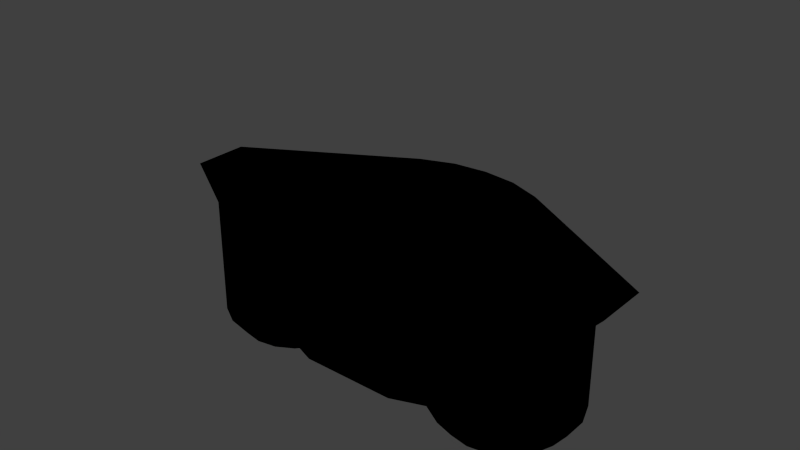# Source: AwingEnginemount.blend  (saved by Blender 2.73.0; exported with 4.5.12 LTS)
import bpy
from mathutils import Matrix  # noqa: F401  (used for matrix-valued properties, if any)

bpy.ops.wm.read_factory_settings(use_empty=True)
scene = bpy.context.scene
scene.name = 'Scene'

# ---- collections
col_collection_1 = bpy.data.collections.new('Collection 1'); scene.collection.children.link(col_collection_1)
col_collection_2 = bpy.data.collections.new('Collection 2'); scene.collection.children.link(col_collection_2)
col_collection_2.hide_render = True
col_collection_2.hide_viewport = True

# ---- materials (node trees are filled in below, after node groups)
mat_mk2fuselageshort = bpy.data.materials.new('MK2FuselageShort')
mat_mk2fuselageshort.alpha_threshold = 0.0
mat_mk2fuselageshort.use_transparent_shadow = False
mat_mk2fuselageshort.roughness = 0.5

# ---- material node trees
mat_mk2fuselageshort.use_nodes = True; mat_mk2fuselageshort.node_tree.nodes.clear()
_N = mat_mk2fuselageshort.node_tree.nodes; _L = mat_mk2fuselageshort.node_tree.links
n0 = _N.new('NodeUndefined'); n0.name = 'MK2FuselageShort.Output'; n0.location = (630, 730)
n0.label = 'Output'
n0.inputs[1].default_value = 1.0
n1 = _N.new('NodeUndefined'); n1.name = 'MK2FuselageShort.mainMaterial'; n1.location = (70, 680)
n1.label = 'mainMaterial'
n1.inputs[2].default_value = 0.0
n1.inputs[3].default_value = (0.0, 0.0, 0.0)
n2 = _N.new('NodeUndefined'); n2.name = 'MK2FuselageShort.geometry'; n2.location = (-590, 260)
n2.label = 'geometry'
n3 = _N.new('NodeUndefined'); n3.name = 'MK2FuselageShort.mainTex'; n3.location = (-380, 480)
n3.label = 'mainTex'
n4 = _N.new('ShaderNodeValToRGB'); n4.name = 'MK2FuselageShort.specColor'; n4.location = (-210, 410)
n4.label = 'specColor'
while len(n4.color_ramp.elements) > 1: n4.color_ramp.elements.remove(n4.color_ramp.elements[-1])
n4.color_ramp.elements[0].position = 0.0; n4.color_ramp.elements[0].color = (0.0, 0.0, 0.0, 1.0)
_e = n4.color_ramp.elements.new(1.0); _e.color = (0.7686, 0.7686, 0.7686, 1.0)
_L.new(n2.outputs[4], n3.inputs[0])
_L.new(n3.outputs[1], n1.inputs[0])
_L.new(n1.outputs[0], n0.inputs[0])
_L.new(n3.outputs[0], n4.inputs[0])
_L.new(n4.outputs[0], n1.inputs[1])

# ---- world
world_world = bpy.data.worlds.new('World'); scene.world = world_world
world_world.color = (0.05088, 0.05088, 0.05088)
world_world.use_sun_shadow = False
world_world.sun_shadow_jitter_overblur = 0.0
world_world.cycles.sampling_method = 'MANUAL'
world_world.cycles.sample_map_resolution = 256

# ---- meshes
me_fuselageshortmono_000 = bpy.data.meshes.new('FuselageShortMono.000')
me_fuselageshortmono_000.from_pydata([(-0.6948, 0.7258, -0.3906), (-0.5612, 0.7258, -0.3671), (-0.4437, 0.7258, -0.2992), (-0.3565, 0.7258, -0.1953), (-0.3277, 0.7257, -0.06281), (-0.3277, 0.7257, 0.06281), (-0.3565, 0.7258, 0.1953), (-0.4437, 0.7258, 0.2992), (-0.5612, 0.7258, 0.3671), (-0.6948, 0.7258, 0.3906), (-0.8284, 0.7258, 0.3671), (-0.9459, 0.7258, 0.2992), (-1.033, 0.7258, 0.1953), (-1.08, 0.7258, 0.06783), (-1.08, 0.7258, -0.06783), (-1.033, 0.7258, -0.1953), (-0.9459, 0.7258, -0.2992), (-0.8284, 0.7258, -0.3671), (0.6949, 0.7258, -0.3906), (0.8285, 0.7258, -0.3671), (0.946, 0.7258, -0.2992), (1.033, 0.7258, -0.1953), (1.08, 0.7258, -0.06783), (1.08, 0.7258, 0.06783), (1.033, 0.7258, 0.1953), (0.946, 0.7258, 0.2992), (0.8285, 0.7258, 0.3671), (0.6949, 0.7258, 0.3906), (0.5613, 0.7258, 0.3671), (0.4438, 0.7258, 0.2992), (0.3566, 0.7258, 0.1953), (0.3277, 0.7257, 0.06281), (0.3277, 0.7257, -0.06281), (0.3566, 0.7258, -0.1953), (0.4438, 0.7258, -0.2992), (0.5613, 0.7258, -0.3671), (-0.5811, 0.2416, -0.3706), (-0.8957, 0.8273, -0.2394), (-0.7586, 0.1177, -0.3794), (-0.9655, 0.8273, -0.1562), (-0.8284, 0.08348, -0.3671), (-0.8284, 0.08348, 0.3671), (-0.9459, 0.0827, 0.2992), (-1.061, 0.2068, -0.1189), (-1.003, 0.8273, -0.05426), (-0.5811, 0.2419, 0.3706), (-1.08, 0.2033, 0.06783), (-1.003, 0.8273, 0.05427), (-0.7586, 0.1176, 0.3794), (6.556e-08, 0.7499, -0.3125), (-0.9655, 0.8273, 0.1563), (-0.6948, 0.1489, 0.3906), (-0.8957, 0.8273, 0.2394), (-0.9459, 0.0827, -0.2992), (-0.6948, 0.1489, -0.3906), (-0.8017, 0.8273, 0.2937), (0.5812, 0.2416, 0.3706), (-0.6948, 0.8273, 0.3125), (-0.588, 0.8273, 0.2937), (-1.061, 0.2068, 0.1189), (-0.494, 0.8273, 0.2394), (0.6949, 0.1489, 0.3906), (-1.033, 0.1466, 0.1953), (0.8285, 0.08348, 0.3671), (0.6949, 0.1489, -0.3906), (-0.4242, 0.8273, 0.1563), (-0.8017, 0.8273, -0.2937), (1.08, 0.2033, 0.06783), (0.8285, 0.08348, -0.3671), (-1.08, 0.2033, -0.06783), (-1.033, 0.1466, -0.1953), (-0.3871, 0.8273, 0.05427), (0.5812, 0.2419, -0.3706), (0.7587, 0.1176, 0.3794), (0.946, 0.0827, 0.2992), (-0.3871, 0.8273, -0.05426), (-0.4242, 0.8273, -0.1562), (0.7586, 0.1177, -0.3794), (1.08, 0.2033, -0.06783), (-0.494, 0.8273, -0.2394), (-0.588, 0.8273, -0.2937), (1.061, 0.2068, 0.1189), (1.033, 0.1466, 0.1953), (1.061, 0.2068, -0.1189), (1.033, 0.1466, -0.1953), (-0.6948, 0.8273, -0.3125), (0.946, 0.0827, -0.2992), (0.494, 0.8273, -0.2394), (0.4243, 0.8273, -0.1562), (0.3871, 0.8273, -0.05426), (0.3871, 0.8273, 0.05427), (0.4243, 0.8273, 0.1563), (0.494, 0.8273, 0.2394), (0.588, 0.8273, 0.2937), (0.6949, 0.8273, 0.3125), (0.8018, 0.8273, 0.2937), (0.8958, 0.8273, 0.2394), (0.9655, 0.8273, 0.1563), (0.588, 0.8273, -0.2937), (1.003, 0.8273, 0.05427), (1.003, 0.8273, -0.05426), (0.9655, 0.8273, -0.1562), (0.8958, 0.8273, -0.2394), (0.8018, 0.8273, -0.2937), (0.6949, 0.8273, -0.3125), (6.42e-08, 0.7256, -0.3328), (0.1069, 0.7499, -0.2937), (0.1138, 0.7256, -0.3127), (0.2009, 0.7499, -0.2394), (0.2139, 0.7256, -0.2549), (0.2706, 0.7499, -0.1562), (0.2882, 0.7256, -0.1664), (0.3078, 0.7499, -0.05426), (0.3078, 0.7499, 0.05427), (0.2706, 0.7499, 0.1563), (0.2882, 0.7256, 0.1664), (0.2009, 0.7499, 0.2394), (0.2139, 0.7256, 0.2549), (0.1069, 0.7499, 0.2937), (0.1138, 0.7256, 0.3127), (1.127e-07, 0.7499, 0.3125), (1.144e-07, 0.7256, 0.3328), (-0.1069, 0.7499, 0.2937), (-0.1138, 0.7256, 0.3127), (-0.2009, 0.7499, 0.2394), (-0.2139, 0.7256, 0.2549), (-0.2706, 0.7499, 0.1563), (-0.2882, 0.7256, 0.1664), (-0.3078, 0.7499, 0.05427), (3.108e-05, 0.7258, -0.3671), (-0.3078, 0.7499, -0.05426), (3.125e-05, 0.7258, 0.3671), (-0.2706, 0.7499, -0.1562), (-0.2882, 0.7256, -0.1664), (-0.2009, 0.7499, -0.2394), (-0.2139, 0.7256, -0.2549), (-0.1069, 0.7499, -0.2937), (-0.1138, 0.7256, -0.3127), (-0.2624, 0.7258, -0.3671), (-0.2624, 0.7258, 0.3671), (0.2625, 0.7258, 0.3671), (0.2625, 0.7258, -0.3671)], [], [(37, 16, 15, 39), (17, 16, 37, 66), (4, 3, 76, 75), (55, 57, 58, 60, 65, 71, 75, 76, 79, 80, 85, 66, 37, 39, 44, 47, 50, 52), (9, 8, 58, 57), (15, 14, 44, 39), (5, 4, 75, 71), (20, 21, 84, 86), (24, 25, 74, 82), (49, 106, 107, 105), (8, 9, 51, 45), (26, 27, 61, 73, 63), (25, 26, 63, 74), (23, 24, 82, 81, 67), (22, 23, 67, 78), (21, 22, 78, 83, 84), (19, 20, 86, 68), (18, 19, 68, 77, 64), (16, 17, 40, 53), (17, 0, 54, 38, 40), (15, 16, 53, 70), (14, 15, 70, 43, 69), (2, 1, 80, 79), (14, 13, 47, 44), (3, 2, 79, 76), (8, 7, 60, 58), (13, 14, 69, 46), (12, 13, 46, 59, 62), (11, 12, 62, 42), (10, 11, 42, 41), (9, 10, 41, 48, 51), (35, 18, 64, 72), (7, 6, 65, 60), (13, 12, 50, 47), (1, 0, 85, 80), (6, 5, 71, 65), (12, 11, 52, 50), (0, 17, 66, 85), (11, 10, 55, 52), (28, 27, 94, 93), (22, 21, 101, 100), (21, 20, 102, 101), (34, 33, 88, 87), (93, 94, 95, 96, 97, 99, 100, 101, 102, 103, 104, 98, 87, 88, 89, 90, 91, 92), (29, 28, 93, 92), (10, 9, 57, 55), (23, 22, 100, 99), (33, 32, 89, 88), (18, 35, 98, 104), (24, 23, 99, 97), (35, 34, 87, 98), (30, 29, 92, 91), (31, 30, 91, 90), (25, 24, 97, 96), (19, 18, 104, 103), (32, 31, 90, 89), (26, 25, 96, 95), (20, 19, 103, 102), (27, 26, 95, 94), (0, 1, 36, 54), (27, 28, 56, 61), (106, 108, 109, 107), (108, 110, 111, 109), (112, 113, 31, 32), (113, 114, 115, 31), (130, 132, 133, 4), (114, 116, 117, 115), (116, 118, 119, 117), (118, 120, 121, 119), (120, 122, 123, 121), (122, 124, 125, 123), (124, 126, 127, 125), (128, 130, 4, 5), (126, 128, 5, 127), (132, 134, 135, 133), (136, 49, 105, 137), (49, 136, 134, 132, 130, 128, 126, 124, 122, 120, 118, 116, 114, 113, 112, 110, 108, 106), (134, 136, 137, 135), (110, 112, 32, 111), (8, 45, 7), (2, 36, 1), (35, 72, 34), (28, 29, 56), (33, 34, 141, 129, 105, 107, 109, 111, 32), (30, 31, 115, 117, 119, 121, 131, 140, 29), (6, 7, 139, 131, 121, 123, 125, 127, 5), (3, 4, 133, 135, 137, 105, 129, 138, 2)])
me_fuselageshortmono_000.polygons.foreach_set('use_smooth', [1, 1, 1, 0, 1, 1, 1, 1, 1, 1, 1, 1, 1, 1, 1, 1, 1, 1, 1, 1, 1, 1, 1, 1, 1, 1, 1, 1, 1, 1, 1, 1, 1, 1, 1, 1, 1, 1, 1, 1, 1, 1, 1, 0, 1, 1, 1, 1, 1, 1, 1, 1, 1, 1, 1, 1, 1, 1, 1, 1, 1, 1, 1, 1, 1, 1, 1, 1, 1, 1, 1, 1, 1, 1, 1, 1, 0, 1, 1, 1, 1, 1, 1, 1, 1, 1, 1])
_uv = me_fuselageshortmono_000.uv_layers.new(name='FuselageShortMono.UV')
_uv.uv.foreach_set('vector', [0.4248, 0.5506, 0.4222, 0.6414, 0.4525, 0.6414, 0.4503, 0.5506, 0.3942, 0.6415, 0.4222, 0.6414, 0.4248, 0.5506, 0.402, 0.5507, 0.4518, 0.6415, 0.3729, 0.6415, 0.4016, 0.5507, 0.4556, 0.5506, 0.4502, 0.2578, 0.4757, 0.2533, 0.5012, 0.2578, 0.5236, 0.2708, 0.5402, 0.2906, 0.5491, 0.3149, 0.5491, 0.3407, 0.5402, 0.3651, 0.5236, 0.3849, 0.5012, 0.3978, 0.4757, 0.4023, 0.4502, 0.3978, 0.4278, 0.3849, 0.4112, 0.3651, 0.4023, 0.3407, 0.4023, 0.3149, 0.4112, 0.2906, 0.4278, 0.2708, 0.6294, 0.641, 0.6464, 0.6409, 0.6081, 0.5503, 0.5979, 0.5503, 0.4525, 0.6414, 0.4839, 0.6413, 0.4772, 0.5505, 0.4503, 0.5506, 0.5477, 0.6413, 0.4518, 0.6415, 0.4556, 0.5506, 0.5261, 0.5504, 0.5773, 0.6411, 0.5471, 0.6412, 0.5474, 0.8743, 0.5778, 0.9191, 0.4525, 0.6414, 0.4222, 0.6414, 0.4227, 0.9193, 0.4529, 0.8745, 0.03789, 0.4551, 0.03796, 0.4047, 0.0954, 0.4047, 0.09533, 0.4551, 0.6464, 0.6409, 0.6294, 0.641, 0.6298, 0.8726, 0.6506, 0.8189, 0.3942, 0.6415, 0.3702, 0.6415, 0.3705, 0.873, 0.3828, 0.8949, 0.3947, 0.9188, 0.4222, 0.6414, 0.3942, 0.6415, 0.3947, 0.9188, 0.4227, 0.9193, 0.4839, 0.6413, 0.4525, 0.6414, 0.4529, 0.8745, 0.4718, 0.8323, 0.4842, 0.8347, 0.5156, 0.6412, 0.4839, 0.6413, 0.4842, 0.8347, 0.516, 0.8347, 0.5471, 0.6412, 0.5156, 0.6412, 0.516, 0.8347, 0.5283, 0.8322, 0.5474, 0.8743, 0.6053, 0.641, 0.5773, 0.6411, 0.5778, 0.9191, 0.6058, 0.9185, 0.6294, 0.641, 0.6053, 0.641, 0.6058, 0.9185, 0.6175, 0.8945, 0.6297, 0.8726, 0.4222, 0.6414, 0.3942, 0.6415, 0.3947, 0.9188, 0.4227, 0.9193, 0.3942, 0.6415, 0.3702, 0.6415, 0.3705, 0.873, 0.3828, 0.8949, 0.3947, 0.9188, 0.4525, 0.6414, 0.4222, 0.6414, 0.4227, 0.9193, 0.4529, 0.8745, 0.4839, 0.6413, 0.4525, 0.6414, 0.4529, 0.8745, 0.4718, 0.8323, 0.4842, 0.8347, 0.3496, 0.6416, 0.3532, 0.6416, 0.3737, 0.5507, 0.3767, 0.5507, 0.4839, 0.6413, 0.5156, 0.6412, 0.5046, 0.5505, 0.4772, 0.5505, 0.3729, 0.6415, 0.3496, 0.6416, 0.3767, 0.5507, 0.4016, 0.5507, 0.6464, 0.6409, 0.6499, 0.6409, 0.6051, 0.5503, 0.6081, 0.5503, 0.5156, 0.6412, 0.4839, 0.6413, 0.4842, 0.8347, 0.516, 0.8347, 0.5471, 0.6412, 0.5156, 0.6412, 0.516, 0.8347, 0.5283, 0.8322, 0.5474, 0.8743, 0.5773, 0.6411, 0.5471, 0.6412, 0.5474, 0.8743, 0.5778, 0.9191, 0.6053, 0.641, 0.5773, 0.6411, 0.5778, 0.9191, 0.6058, 0.9185, 0.6294, 0.641, 0.6053, 0.641, 0.6058, 0.9185, 0.6175, 0.8945, 0.6298, 0.8726, 0.6463, 0.6409, 0.6294, 0.641, 0.6297, 0.8726, 0.6506, 0.8189, 0.6499, 0.6409, 0.6266, 0.641, 0.5802, 0.5503, 0.6051, 0.5503, 0.5156, 0.6412, 0.5471, 0.6412, 0.5315, 0.5504, 0.5046, 0.5505, 0.3532, 0.6416, 0.3702, 0.6415, 0.3839, 0.5507, 0.3737, 0.5507, 0.6266, 0.641, 0.5477, 0.6413, 0.5261, 0.5504, 0.5802, 0.5503, 0.5471, 0.6412, 0.5773, 0.6411, 0.557, 0.5504, 0.5315, 0.5504, 0.3702, 0.6415, 0.3942, 0.6415, 0.402, 0.5507, 0.3839, 0.5507, 0.5773, 0.6411, 0.6053, 0.641, 0.5797, 0.5503, 0.557, 0.5504, 0.3532, 0.6416, 0.3702, 0.6415, 0.3839, 0.5507, 0.3737, 0.5507, 0.5156, 0.6412, 0.5471, 0.6412, 0.5315, 0.5504, 0.5046, 0.5505, 0.5471, 0.6412, 0.5773, 0.6411, 0.557, 0.5504, 0.5315, 0.5504, 0.6499, 0.6409, 0.6266, 0.641, 0.5802, 0.5503, 0.6051, 0.5503, 0.4503, 0.2578, 0.4758, 0.2533, 0.5013, 0.2578, 0.5237, 0.2707, 0.5403, 0.2906, 0.5491, 0.3149, 0.5491, 0.3407, 0.5403, 0.365, 0.5237, 0.3849, 0.5013, 0.3978, 0.4758, 0.4023, 0.4503, 0.3978, 0.4279, 0.3849, 0.4113, 0.365, 0.4024, 0.3407, 0.4024, 0.3149, 0.4113, 0.2906, 0.4279, 0.2707, 0.3496, 0.6416, 0.3532, 0.6416, 0.3737, 0.5507, 0.3767, 0.5507, 0.6053, 0.641, 0.6294, 0.641, 0.5979, 0.5503, 0.5797, 0.5503, 0.4839, 0.6413, 0.5156, 0.6412, 0.5046, 0.5505, 0.4772, 0.5505, 0.6266, 0.641, 0.5477, 0.6413, 0.5261, 0.5504, 0.5802, 0.5503, 0.6294, 0.641, 0.6463, 0.6409, 0.6081, 0.5503, 0.5978, 0.5503, 0.4525, 0.6414, 0.4839, 0.6413, 0.4772, 0.5505, 0.4503, 0.5506, 0.6463, 0.6409, 0.6499, 0.6409, 0.6051, 0.5503, 0.6081, 0.5503, 0.373, 0.6415, 0.3496, 0.6416, 0.3767, 0.5507, 0.4016, 0.5507, 0.4518, 0.6415, 0.373, 0.6415, 0.4016, 0.5507, 0.4556, 0.5506, 0.4222, 0.6414, 0.4525, 0.6414, 0.4503, 0.5506, 0.4248, 0.5506, 0.6053, 0.641, 0.6294, 0.641, 0.5978, 0.5503, 0.5797, 0.5503, 0.5477, 0.6413, 0.4518, 0.6415, 0.4556, 0.5506, 0.5261, 0.5504, 0.3942, 0.6415, 0.4222, 0.6414, 0.4248, 0.5506, 0.402, 0.5507, 0.5773, 0.6411, 0.6053, 0.641, 0.5797, 0.5503, 0.557, 0.5504, 0.3702, 0.6415, 0.3942, 0.6415, 0.402, 0.5507, 0.3839, 0.5507, 0.3702, 0.6415, 0.3532, 0.6416, 0.3564, 0.7848, 0.3705, 0.873, 0.3702, 0.6415, 0.3532, 0.6416, 0.3564, 0.7848, 0.3705, 0.873, 0.03796, 0.4047, 0.03803, 0.3543, 0.09547, 0.3543, 0.0954, 0.4047, 0.03803, 0.3543, 0.0381, 0.3039, 0.09554, 0.3039, 0.09547, 0.3543, 0.03817, 0.2534, 0.03824, 0.203, 0.09546, 0.2009, 0.09538, 0.2556, 0.03824, 0.203, 0.03831, 0.1526, 0.09575, 0.1526, 0.09546, 0.2009, 0.03817, 0.2535, 0.0381, 0.3039, 0.09554, 0.3039, 0.09538, 0.2557, 0.03831, 0.1526, 0.03838, 0.1022, 0.09582, 0.1022, 0.09575, 0.1526, 0.03838, 0.1022, 0.03845, 0.05177, 0.0959, 0.05177, 0.09582, 0.1022, 0.03845, 0.05177, 0.03852, 0.001442, 0.09597, 0.001445, 0.0959, 0.05177, 0.03852, 0.001442, 0.03845, 0.05186, 0.0959, 0.05186, 0.09597, 0.001445, 0.03845, 0.05186, 0.03838, 0.1023, 0.09582, 0.1023, 0.0959, 0.05186, 0.03838, 0.1023, 0.03831, 0.1527, 0.09575, 0.1527, 0.09582, 0.1023, 0.03824, 0.2031, 0.03817, 0.2535, 0.09538, 0.2557, 0.09546, 0.201, 0.03831, 0.1527, 0.03824, 0.2031, 0.09546, 0.201, 0.09575, 0.1527, 0.0381, 0.3039, 0.03803, 0.3544, 0.09547, 0.3544, 0.09554, 0.3039, 0.03796, 0.4048, 0.03789, 0.4552, 0.09533, 0.4552, 0.0954, 0.4048, 0.4756, 0.2537, 0.501, 0.2582, 0.5233, 0.2711, 0.5399, 0.2908, 0.5487, 0.3151, 0.5487, 0.3409, 0.5399, 0.3651, 0.5233, 0.3849, 0.501, 0.3978, 0.4756, 0.4022, 0.4502, 0.3978, 0.4278, 0.3849, 0.4113, 0.3651, 0.4024, 0.3409, 0.4024, 0.3151, 0.4113, 0.2908, 0.4278, 0.2711, 0.4502, 0.2582, 0.03803, 0.3544, 0.03796, 0.4048, 0.0954, 0.4048, 0.09547, 0.3544, 0.0381, 0.3039, 0.03817, 0.2534, 0.09538, 0.2556, 0.09554, 0.3039, 0.6464, 0.6409, 0.6506, 0.8189, 0.6819, 0.6424, 0.3496, 0.6416, 0.3564, 0.7848, 0.3532, 0.6416, 0.6463, 0.6409, 0.6506, 0.8189, 0.6819, 0.6424, 0.3532, 0.6416, 0.3496, 0.6416, 0.3564, 0.7848, 0.1726, 0.7158, 0.1645, 0.6637, 0.07088, 0.7003, 0.006866, 0.8093, 0.02504, 0.8163, 0.05534, 0.7741, 0.1018, 0.7565, 0.1625, 0.7537, 0.2182, 0.7703, 0.1726, 0.7159, 0.218, 0.7697, 0.1625, 0.754, 0.1018, 0.7571, 0.05523, 0.7748, 0.02509, 0.8167, 0.006913, 0.8096, 0.07146, 0.701, 0.1646, 0.6635, 0.1726, 0.7161, 0.1645, 0.664, 0.07093, 0.7006, 0.006913, 0.8096, 0.02509, 0.8167, 0.05538, 0.7744, 0.1018, 0.7568, 0.1626, 0.754, 0.2183, 0.7706, 0.1722, 0.716, 0.2177, 0.7698, 0.1621, 0.754, 0.1015, 0.7571, 0.05491, 0.7748, 0.02504, 0.8163, 0.006866, 0.8093, 0.07109, 0.7011, 0.1643, 0.6636])
me_fuselageshortmono_000.materials.append(mat_mk2fuselageshort)
me_fuselageshortmono_000.use_remesh_preserve_volume = False
me_fuselageshortmono_000.use_remesh_preserve_attributes = False
me_fuselageshortmono_000.use_mirror_vertex_groups = False
me_fuselageshortmono_000.update()
me_fuselageshortmono_004 = bpy.data.meshes.new('FuselageShortMono.004')
me_fuselageshortmono_004.from_pydata([(-0.4437, 0.7258, -0.2992), (-0.4437, 0.7258, 0.2992), (0.4438, 0.7258, 0.2992), (0.4438, 0.7258, -0.2992), (0.5916, 0.0, 0.1585), (0.545, 0.0, 0.271), (0.5916, 0.0, -0.1585), (0.375, -1.192e-07, 0.66), (-5.212e-07, 0.0, 0.0), (0.6125, 0.0, 0.0), (0.19, -1.192e-07, 0.73), (0.775, 0.0, 0.4269), (0.0, -1.192e-07, 0.75), (0.375, 1.192e-07, -0.66), (0.19, 1.192e-07, -0.73), (0.0, 1.192e-07, -0.75), (0.6297, 0.0, -0.3669), (0.775, 0.0, -0.4269), (1.125, 2.503e-06, 0.07817), (1.25, 2.503e-06, 0.15), (1.25, 2.503e-06, -0.15), (0.6297, 0.0, 0.3669), (0.6269, 0.05955, 0.2962), (0.652, 0.05955, 0.1747), (0.6097, 0.05955, 0.2769), (0.675, 0.05955, -2.812e-08), (1.063, 0.05955, -0.04227), (0.652, 0.05955, -0.1747), (0.6097, 0.05955, -0.2769), (1.125, 2.503e-06, -0.07817), (0.6269, 0.05955, -0.2962), (0.545, 0.0, -0.271), (1.063, 0.05955, 0.04227), (-0.5916, 0.0, 0.1585), (-0.652, 0.05955, 0.1747), (-0.6125, 0.0, 0.0), (-0.6097, 0.05955, 0.2769), (-0.5916, 0.0, -0.1585), (-0.652, 0.05955, -0.1747), (-0.545, 0.0, -0.271), (-0.6097, 0.05955, -0.2769), (-0.6297, 0.0, 0.3669), (-0.6269, 0.05955, 0.2962), (-0.375, -1.192e-07, 0.66), (-0.545, 0.0, 0.271), (-0.19, -1.192e-07, 0.73), (-0.775, 0.0, 0.4269), (-0.375, 1.192e-07, -0.66), (-0.19, 1.192e-07, -0.73), (-0.775, 0.0, -0.4269), (-1.25, 2.503e-06, 0.15), (-1.25, 2.503e-06, -0.15), (-1.063, 0.05955, 0.04227), (-0.675, 0.05955, -2.812e-08), (-0.6297, 0.0, -0.3669), (-1.063, 0.05955, -0.04227), (-1.125, 2.503e-06, -0.07817), (-0.6269, 0.05955, -0.2962), (-1.125, 2.503e-06, 0.07817), (0.2918, 0.2346, 0.5136), (0.1478, 0.2346, 0.5681), (-3.846e-07, 0.2346, 0.5836), (0.2918, 0.2346, -0.5136), (0.1478, 0.2346, -0.5681), (-3.846e-07, 0.2346, -0.5836), (-0.2918, 0.2346, 0.5136), (-0.1478, 0.2346, 0.5681), (-0.2918, 0.2346, -0.5136), (-0.1478, 0.2346, -0.5681), (-0.5811, 0.2416, -0.3706), (-0.7586, 0.1177, -0.3794), (-0.8284, 0.08348, -0.3671), (-0.8284, 0.08348, 0.3671), (-0.9459, 0.0827, 0.2992), (-1.061, 0.2068, -0.1189), (-0.5811, 0.2419, 0.3706), (-1.08, 0.2033, 0.06783), (-0.7586, 0.1176, 0.3794), (-0.6948, 0.1489, 0.3906), (-0.9459, 0.0827, -0.2992), (-0.6948, 0.1489, -0.3906), (0.5812, 0.2416, 0.3706), (-1.061, 0.2068, 0.1189), (0.6949, 0.1489, 0.3906), (-1.033, 0.1466, 0.1953), (0.8285, 0.08348, 0.3671), (0.6949, 0.1489, -0.3906), (1.08, 0.2033, 0.06783), (0.8285, 0.08348, -0.3671), (-1.08, 0.2033, -0.06783), (-1.033, 0.1466, -0.1953), (0.5812, 0.2419, -0.3706), (0.7587, 0.1176, 0.3794), (0.946, 0.0827, 0.2992), (0.7586, 0.1177, -0.3794), (1.08, 0.2033, -0.06783), (1.061, 0.2068, 0.1189), (1.033, 0.1466, 0.1953), (1.061, 0.2068, -0.1189), (1.033, 0.1466, -0.1953), (0.946, 0.0827, -0.2992), (3.108e-05, 0.7258, -0.3671), (3.125e-05, 0.7258, 0.3671), (-0.2624, 0.7258, -0.3671), (-0.2624, 0.7258, 0.3671), (0.2625, 0.7258, 0.3671), (0.2625, 0.7258, -0.3671)], [], [(8, 7, 10), (8, 10, 12), (13, 8, 14), (14, 8, 15), (17, 16, 13), (19, 11, 18), (19, 18, 20), (20, 16, 17), (23, 22, 24), (27, 26, 25), (38, 39, 37), (40, 39, 38), (56, 54, 55), (6, 25, 9), (24, 5, 23), (23, 5, 4), (4, 9, 25), (4, 25, 23), (27, 25, 6), (31, 27, 6), (28, 27, 31), (18, 21, 32), (32, 21, 22), (8, 5, 7), (4, 5, 8), (8, 9, 4), (21, 7, 5), (21, 11, 7), (9, 8, 6), (31, 6, 8), (31, 8, 13), (13, 16, 31), (18, 11, 21), (20, 18, 29), (29, 16, 20), (32, 22, 23), (23, 25, 32), (25, 26, 32), (26, 27, 30), (30, 27, 28), (29, 26, 16), (16, 26, 30), (24, 22, 21, 5), (18, 32, 29), (29, 32, 26), (34, 53, 33), (33, 53, 35), (44, 34, 33), (36, 34, 44), (53, 37, 35), (38, 37, 53), (58, 52, 41), (41, 52, 42), (44, 8, 43), (44, 33, 8), (35, 8, 33), (43, 8, 45), (43, 41, 44), (46, 41, 43), (45, 8, 12), (8, 35, 37), (37, 39, 8), (8, 39, 47), (8, 47, 48), (8, 48, 15), (54, 47, 39), (54, 49, 47), (50, 41, 46), (58, 41, 50), (50, 51, 58), (58, 51, 56), (51, 49, 56), (56, 49, 54), (52, 34, 42), (42, 34, 36), (53, 34, 52), (55, 53, 52), (55, 38, 53), (55, 57, 38), (38, 57, 40), (55, 54, 57), (30, 28, 31, 16), (58, 56, 52), (52, 56, 55), (44, 41, 42, 36), (57, 54, 39, 40), (10, 7, 59, 60), (45, 12, 61, 66), (12, 10, 60, 61), (43, 45, 66, 65), (14, 15, 64, 63), (48, 47, 67, 68), (15, 48, 68, 64), (13, 14, 63, 62), (50, 46, 77, 72, 73, 84, 82), (47, 49, 70, 80, 69, 67), (17, 13, 62, 91, 86, 94), (19, 20, 98, 95, 87, 96), (20, 17, 94, 88, 100, 99, 98), (49, 51, 74, 90, 79, 71, 70), (51, 50, 82, 76, 89, 74), (11, 19, 96, 97, 93, 85, 92), (46, 43, 65, 75, 78, 77), (75, 65, 104), (91, 106, 3), (7, 11, 92, 83, 81, 59), (104, 1, 75), (69, 0, 103), (66, 104, 65), (104, 66, 102), (66, 61, 102), (61, 60, 102), (102, 60, 105), (60, 59, 105), (81, 105, 59), (105, 81, 2), (91, 62, 106), (63, 106, 62), (106, 63, 101), (63, 64, 101), (64, 68, 101), (101, 68, 103), (68, 67, 103), (69, 103, 67)])
me_fuselageshortmono_004.polygons.foreach_set('use_smooth', [0, 0, 0, 0, 0, 0, 0, 0, 0, 0, 1, 1, 1, 1, 1, 1, 1, 1, 1, 1, 1, 1, 1, 0, 0, 0, 0, 0, 0, 0, 0, 0, 0, 0, 0, 0, 0, 0, 0, 0, 1, 1, 1, 1, 1, 1, 1, 1, 1, 1, 1, 1, 1, 0, 0, 0, 0, 0, 0, 0, 0, 0, 0, 0, 0, 0, 0, 0, 0, 0, 0, 0, 0, 0, 0, 0, 0, 0, 0, 0, 1, 1, 1, 1, 1, 1, 1, 1, 1, 1, 1, 1, 1, 1, 1, 1, 1, 1, 1, 1, 1, 1, 1, 1, 1, 1, 1, 1, 1, 1, 1, 1, 1, 1, 1, 1, 1, 1, 1, 1, 1, 1, 1, 1])
_k = set([(7, 10), (7, 11), (10, 12), (11, 19), (12, 45), (13, 14), (13, 17), (14, 15), (15, 48), (17, 20), (19, 20), (43, 45), (43, 46), (46, 50), (47, 48), (47, 49), (49, 51), (50, 51), (59, 60), (59, 81), (60, 61), (61, 66), (62, 63), (62, 91), (63, 64), (64, 68), (65, 66), (65, 75), (67, 68), (67, 69)])
me_fuselageshortmono_004.attributes.new('sharp_edge', 'BOOLEAN', 'EDGE').data.foreach_set('value', [ (min(e.vertices), max(e.vertices)) in _k for e in me_fuselageshortmono_004.edges])
_uv = me_fuselageshortmono_004.uv_layers.new(name='FuselageShortMono.UV')
_uv.uv.foreach_set('vector', [0.1306, 0.2147, 0.01885, 0.1508, 0.006997, 0.1821, 0.1306, 0.2147, 0.006997, 0.1821, 0.00361, 0.2147, 0.2424, 0.1508, 0.1306, 0.2147, 0.2543, 0.1821, 0.2543, 0.1821, 0.1306, 0.2147, 0.2577, 0.2147, 0.2029, 0.08307, 0.1928, 0.1077, 0.2424, 0.1508, 0.1052, 0.002605, 0.05834, 0.08306, 0.1174, 0.02378, 0.1052, 0.002605, 0.1174, 0.02378, 0.1561, 0.002605, 0.1561, 0.002605, 0.1928, 0.1077, 0.2029, 0.08307, 0.4222, 0.901, 0.4265, 0.901, 0.4295, 0.901, 0.1602, 0.1039, 0.1378, 0.03436, 0.1306, 0.1, 0.1602, 0.1043, 0.1766, 0.1224, 0.1575, 0.1145, 0.1775, 0.1115, 0.1766, 0.1224, 0.1602, 0.1043, 0.1439, 0.02418, 0.1928, 0.1081, 0.1378, 0.03477, 0.1575, 0.1141, 0.1306, 0.1, 0.1306, 0.1106, 0.08374, 0.1111, 0.08473, 0.122, 0.1011, 0.1039, 0.1011, 0.1039, 0.08473, 0.122, 0.1038, 0.1141, 0.1038, 0.1141, 0.1306, 0.1106, 0.1306, 0.1, 0.1038, 0.1141, 0.1306, 0.1, 0.1011, 0.1039, 0.1602, 0.1039, 0.1306, 0.1, 0.1575, 0.1141, 0.1766, 0.122, 0.1602, 0.1039, 0.1575, 0.1141, 0.1775, 0.1111, 0.1602, 0.1039, 0.1766, 0.122, 0.1174, 0.02378, 0.0685, 0.1077, 0.1235, 0.03436, 0.1235, 0.03436, 0.0685, 0.1077, 0.08047, 0.1082, 0.1306, 0.2147, 0.08473, 0.122, 0.01885, 0.1508, 0.1038, 0.1141, 0.08473, 0.122, 0.1306, 0.2147, 0.1306, 0.2147, 0.1306, 0.1106, 0.1038, 0.1141, 0.0685, 0.1077, 0.01885, 0.1508, 0.08473, 0.122, 0.0685, 0.1077, 0.05834, 0.08306, 0.01885, 0.1508, 0.1306, 0.1106, 0.1306, 0.2147, 0.1575, 0.1141, 0.1766, 0.122, 0.1575, 0.1141, 0.1306, 0.2147, 0.1766, 0.122, 0.1306, 0.2147, 0.2424, 0.1508, 0.2424, 0.1508, 0.1928, 0.1077, 0.1766, 0.122, 0.1174, 0.02378, 0.05834, 0.08306, 0.0685, 0.1077, 0.1561, 0.002605, 0.1174, 0.02378, 0.1439, 0.02378, 0.1439, 0.02378, 0.1928, 0.1077, 0.1561, 0.002605, 0.1235, 0.03436, 0.08047, 0.1082, 0.1011, 0.1039, 0.1011, 0.1039, 0.1306, 0.1, 0.1235, 0.03436, 0.1306, 0.1, 0.1378, 0.03436, 0.1235, 0.03436, 0.1378, 0.03436, 0.1602, 0.1039, 0.1808, 0.1082, 0.4265, 0.901, 0.4222, 0.901, 0.4295, 0.901, 0.1439, 0.02378, 0.1378, 0.03436, 0.1928, 0.1077, 0.1928, 0.1077, 0.1378, 0.03436, 0.1808, 0.1082, 0.08374, 0.1111, 0.08047, 0.1082, 0.0685, 0.1077, 0.08473, 0.122, 0.1174, 0.02378, 0.1235, 0.03436, 0.1439, 0.02378, 0.1439, 0.02378, 0.1235, 0.03436, 0.1378, 0.03436, 0.1011, 0.1043, 0.1306, 0.1004, 0.1038, 0.1145, 0.1038, 0.1145, 0.1306, 0.1004, 0.1306, 0.111, 0.08473, 0.1224, 0.1011, 0.1043, 0.1038, 0.1145, 0.08374, 0.1115, 0.1011, 0.1043, 0.08473, 0.1224, 0.1306, 0.1004, 0.1575, 0.1145, 0.1306, 0.111, 0.1602, 0.1043, 0.1575, 0.1145, 0.1306, 0.1004, 0.1174, 0.02418, 0.1235, 0.03477, 0.0685, 0.1081, 0.0685, 0.1081, 0.1235, 0.03477, 0.08047, 0.1086, 0.08473, 0.1224, 0.1306, 0.2147, 0.01885, 0.1512, 0.08473, 0.1224, 0.1038, 0.1145, 0.1306, 0.2147, 0.1306, 0.111, 0.1306, 0.2147, 0.1038, 0.1145, 0.01885, 0.1512, 0.1306, 0.2147, 0.006997, 0.1826, 0.01885, 0.1512, 0.0685, 0.1081, 0.08473, 0.1224, 0.05834, 0.08347, 0.0685, 0.1081, 0.01885, 0.1512, 0.006997, 0.1826, 0.1306, 0.2147, 0.00361, 0.2147, 0.1306, 0.2147, 0.1306, 0.111, 0.1575, 0.1145, 0.1575, 0.1145, 0.1766, 0.1224, 0.1306, 0.2147, 0.1306, 0.2147, 0.1766, 0.1224, 0.2424, 0.1512, 0.1306, 0.2147, 0.2424, 0.1512, 0.2543, 0.1826, 0.1306, 0.2147, 0.2543, 0.1826, 0.2577, 0.2147, 0.1928, 0.1081, 0.2424, 0.1512, 0.1766, 0.1224, 0.1928, 0.1081, 0.2029, 0.08347, 0.2424, 0.1512, 0.1052, 0.003012, 0.0685, 0.1081, 0.05834, 0.08347, 0.1174, 0.02418, 0.0685, 0.1081, 0.1052, 0.003012, 0.1052, 0.003012, 0.1561, 0.003012, 0.1174, 0.02418, 0.1174, 0.02418, 0.1561, 0.003012, 0.1439, 0.02418, 0.1561, 0.003012, 0.2029, 0.08347, 0.1439, 0.02418, 0.1439, 0.02418, 0.2029, 0.08347, 0.1928, 0.1081, 0.1235, 0.03477, 0.1011, 0.1043, 0.08047, 0.1086, 0.08047, 0.1086, 0.1011, 0.1043, 0.08374, 0.1115, 0.1306, 0.1004, 0.1011, 0.1043, 0.1235, 0.03477, 0.1378, 0.03477, 0.1306, 0.1004, 0.1235, 0.03477, 0.1378, 0.03477, 0.1602, 0.1043, 0.1306, 0.1004, 0.1378, 0.03477, 0.1808, 0.1086, 0.1602, 0.1043, 0.1602, 0.1043, 0.1808, 0.1086, 0.1775, 0.1115, 0.1378, 0.03477, 0.1928, 0.1081, 0.1808, 0.1086, 0.1808, 0.1082, 0.1775, 0.1111, 0.1766, 0.122, 0.1928, 0.1077, 0.1174, 0.02418, 0.1439, 0.02418, 0.1235, 0.03477, 0.1235, 0.03477, 0.1439, 0.02418, 0.1378, 0.03477, 0.08473, 0.1224, 0.0685, 0.1081, 0.08047, 0.1086, 0.08374, 0.1115, 0.1808, 0.1086, 0.1928, 0.1081, 0.1766, 0.1224, 0.1775, 0.1115, 0.6124, 0.5375, 0.5557, 0.5375, 0.5812, 0.4657, 0.6253, 0.4657, 0.6123, 0.5375, 0.6705, 0.5375, 0.6705, 0.4657, 0.6252, 0.4657, 0.6705, 0.5375, 0.6124, 0.5375, 0.6253, 0.4657, 0.6705, 0.4657, 0.5556, 0.5375, 0.6123, 0.5375, 0.6252, 0.4657, 0.5811, 0.4657, 0.6124, 0.5375, 0.6705, 0.5375, 0.6705, 0.4657, 0.6253, 0.4657, 0.6123, 0.5375, 0.5556, 0.5375, 0.5811, 0.4657, 0.6252, 0.4657, 0.6705, 0.5375, 0.6123, 0.5375, 0.6252, 0.4657, 0.6705, 0.4657, 0.5557, 0.5375, 0.6124, 0.5375, 0.6253, 0.4657, 0.5812, 0.4657, 0.2878, 0.5375, 0.4332, 0.5375, 0.4382, 0.5015, 0.4168, 0.512, 0.3809, 0.5122, 0.3542, 0.4927, 0.3457, 0.4742, 0.5556, 0.5375, 0.4332, 0.5375, 0.4382, 0.5015, 0.4577, 0.492, 0.4926, 0.4636, 0.5811, 0.4657, 0.4333, 0.5375, 0.5557, 0.5375, 0.5812, 0.4657, 0.4926, 0.4635, 0.4578, 0.492, 0.4383, 0.5015, 0.1052, 0.002605, 0.1561, 0.002605, 0.1561, 0.002605, 0.145, 0.002605, 0.1162, 0.002605, 0.1052, 0.002605, 0.2879, 0.5375, 0.4333, 0.5375, 0.4383, 0.5015, 0.4169, 0.512, 0.3809, 0.5122, 0.3543, 0.4927, 0.3457, 0.4742, 0.4332, 0.5375, 0.2878, 0.5375, 0.3457, 0.4742, 0.3542, 0.4927, 0.3809, 0.5122, 0.4168, 0.512, 0.4382, 0.5015, 0.1561, 0.003012, 0.1052, 0.003012, 0.1052, 0.003012, 0.1162, 0.003012, 0.145, 0.003012, 0.1561, 0.003012, 0.4333, 0.5375, 0.2879, 0.5375, 0.3457, 0.4742, 0.3543, 0.4927, 0.3809, 0.5122, 0.4169, 0.512, 0.4383, 0.5015, 0.4332, 0.5375, 0.5556, 0.5375, 0.5811, 0.4657, 0.4926, 0.4635, 0.4577, 0.492, 0.4382, 0.5015, 0.4926, 0.4635, 0.5811, 0.4657, 0.5901, 0.3919, 0.4926, 0.4635, 0.5902, 0.3919, 0.5347, 0.3919, 0.5557, 0.5375, 0.4333, 0.5375, 0.4383, 0.5015, 0.4578, 0.492, 0.4926, 0.4636, 0.5812, 0.4657, 0.5901, 0.3919, 0.5346, 0.3919, 0.4926, 0.4635, 0.4926, 0.4636, 0.5346, 0.3919, 0.5901, 0.3919, 0.6252, 0.4657, 0.5901, 0.3919, 0.5811, 0.4657, 0.5901, 0.3919, 0.6252, 0.4657, 0.6705, 0.3919, 0.6252, 0.4657, 0.6705, 0.4657, 0.6705, 0.3919, 0.6705, 0.4657, 0.6253, 0.4657, 0.6705, 0.3919, 0.6705, 0.3919, 0.6253, 0.4657, 0.5902, 0.3919, 0.6253, 0.4657, 0.5812, 0.4657, 0.5902, 0.3919, 0.4926, 0.4636, 0.5902, 0.3919, 0.5812, 0.4657, 0.5902, 0.3919, 0.4926, 0.4636, 0.5347, 0.3919, 0.4926, 0.4635, 0.5812, 0.4657, 0.5902, 0.3919, 0.6253, 0.4657, 0.5902, 0.3919, 0.5812, 0.4657, 0.5902, 0.3919, 0.6253, 0.4657, 0.6705, 0.3919, 0.6253, 0.4657, 0.6705, 0.4657, 0.6705, 0.3919, 0.6705, 0.4657, 0.6252, 0.4657, 0.6705, 0.3919, 0.6705, 0.3919, 0.6252, 0.4657, 0.5901, 0.3919, 0.6252, 0.4657, 0.5811, 0.4657, 0.5901, 0.3919, 0.4926, 0.4636, 0.5901, 0.3919, 0.5811, 0.4657])
me_fuselageshortmono_004.materials.append(mat_mk2fuselageshort)
me_fuselageshortmono_004.use_remesh_preserve_volume = False
me_fuselageshortmono_004.use_remesh_preserve_attributes = False
me_fuselageshortmono_004.use_mirror_vertex_groups = False
me_fuselageshortmono_004.update()
me_fuselageshortmono_003 = bpy.data.meshes.new('FuselageShortMono.003')
me_fuselageshortmono_003.from_pydata([(-0.6948, 0.7258, -0.3906), (-0.5612, 0.7258, -0.3671), (-0.4437, 0.7258, -0.2992), (-0.3565, 0.7258, -0.1953), (-0.3277, 0.7257, -0.06281), (-0.3277, 0.7257, 0.06281), (-0.3565, 0.7258, 0.1953), (-0.4437, 0.7258, 0.2992), (-0.5612, 0.7258, 0.3671), (-0.6948, 0.7258, 0.3906), (-0.8284, 0.7258, 0.3671), (-0.9459, 0.7258, 0.2992), (-1.033, 0.7258, 0.1953), (-1.08, 0.7258, 0.06783), (-1.08, 0.7258, -0.06783), (-1.033, 0.7258, -0.1953), (-0.9459, 0.7258, -0.2992), (-0.8284, 0.7258, -0.3671), (-1.033, 0.04428, -0.1953), (-0.8957, 0.8273, -0.2394), (-1.08, 0.04428, -0.06783), (-0.9655, 0.8273, -0.1562), (-1.08, 0.04428, 0.06783), (-1.033, 0.04428, 0.1953), (-0.9459, 0.04428, 0.2992), (-0.8284, 0.04428, 0.3671), (-1.003, 0.8273, -0.05426), (-0.6948, 0.04428, 0.3906), (-0.5612, 0.04428, 0.3671), (-1.003, 0.8273, 0.05427), (-0.4437, 0.04428, 0.2992), (-0.9655, 0.8273, 0.1563), (-0.3565, 0.04428, 0.1953), (-0.8957, 0.8273, 0.2394), (-0.3277, 0.04419, 0.06281), (-0.3277, 0.04419, -0.06281), (-0.8017, 0.8273, 0.2937), (-0.6948, 0.8273, 0.3125), (-0.588, 0.8273, 0.2937), (-0.3565, 0.04428, -0.1953), (-0.494, 0.8273, 0.2394), (-0.4437, 0.04428, -0.2992), (-0.4242, 0.8273, 0.1563), (-0.8017, 0.8273, -0.2937), (-0.5612, 0.04428, -0.3671), (-0.6948, 0.04428, -0.3906), (-0.3871, 0.8273, 0.05427), (-0.3871, 0.8273, -0.05426), (-0.4242, 0.8273, -0.1562), (-0.494, 0.8273, -0.2394), (-0.588, 0.8273, -0.2937), (-0.6948, 0.8273, -0.3125), (-0.9459, 0.04428, -0.2992), (-0.8284, 0.04428, -0.3671)], [], [(19, 16, 15, 21), (17, 16, 19, 43), (4, 3, 48, 47), (36, 37, 38, 40, 42, 46, 47, 48, 49, 50, 51, 43, 19, 21, 26, 29, 31, 33), (9, 8, 38, 37), (15, 14, 26, 21), (5, 4, 47, 46), (10, 11, 24, 25), (4, 5, 34, 35), (17, 0, 45, 53), (3, 4, 35, 39), (7, 8, 28, 30), (2, 1, 50, 49), (14, 13, 29, 26), (3, 2, 49, 48), (8, 7, 40, 38), (11, 12, 23, 24), (1, 2, 41, 44), (14, 15, 18, 20), (5, 6, 32, 34), (13, 14, 20, 22), (7, 6, 42, 40), (13, 12, 31, 29), (1, 0, 51, 50), (6, 5, 46, 42), (12, 11, 33, 31), (0, 17, 43, 51), (11, 10, 36, 33), (10, 9, 37, 36), (2, 3, 39, 41), (15, 16, 52, 18), (16, 17, 53, 52), (0, 1, 44, 45), (9, 10, 25, 27), (8, 9, 27, 28), (6, 7, 30, 32), (12, 13, 22, 23), (30, 28, 27, 25, 24, 23, 22, 20, 18, 52, 53, 45, 44, 41, 39, 35, 34, 32)])
me_fuselageshortmono_003.polygons.foreach_set('use_smooth', [1, 1, 1, 0, 1, 1, 1, 1, 1, 1, 1, 1, 1, 1, 1, 1, 1, 1, 1, 1, 1, 1, 1, 1, 1, 1, 1, 1, 1, 1, 1, 1, 1, 1, 1, 1, 1, 1])
_uv = me_fuselageshortmono_003.uv_layers.new(name='FuselageShortMono.UV')
_uv.uv.foreach_set('vector', [0.9861, 0.05817, 0.9494, 0.05686, 0.9494, 0.07216, 0.9861, 0.07107, 0.9494, 0.04269, 0.9494, 0.05686, 0.9861, 0.05817, 0.9861, 0.04666, 0.9494, 0.07184, 0.9493, 0.03192, 0.9861, 0.04642, 0.9861, 0.07378, 0.4502, 0.2578, 0.4757, 0.2533, 0.5012, 0.2578, 0.5236, 0.2708, 0.5402, 0.2906, 0.5491, 0.3149, 0.5491, 0.3407, 0.5402, 0.3651, 0.5236, 0.3849, 0.5012, 0.3978, 0.4757, 0.4023, 0.4502, 0.3978, 0.4278, 0.3849, 0.4112, 0.3651, 0.4023, 0.3407, 0.4023, 0.3149, 0.4112, 0.2906, 0.4278, 0.2708, 0.9495, 0.1617, 0.9495, 0.1702, 0.9862, 0.1509, 0.9862, 0.1457, 0.9494, 0.07216, 0.9494, 0.08805, 0.9862, 0.08469, 0.9861, 0.07107, 0.9494, 0.1203, 0.9494, 0.07184, 0.9861, 0.07378, 0.9862, 0.1094, 0.9495, 0.1495, 0.9495, 0.1353, 0.9495, 0.1353, 0.9495, 0.1495, 0.9494, 0.07184, 0.9494, 0.1203, 0.9494, 0.1203, 0.9494, 0.07184, 0.9494, 0.04269, 0.9493, 0.03051, 0.9493, 0.03051, 0.9494, 0.04269, 0.9493, 0.03192, 0.9494, 0.07184, 0.9494, 0.07184, 0.9493, 0.03192, 0.9495, 0.172, 0.9495, 0.1702, 0.9495, 0.1702, 0.9495, 0.172, 0.9493, 0.02013, 0.9493, 0.02193, 0.9861, 0.0323, 0.9861, 0.03383, 0.9494, 0.08805, 0.9494, 0.1041, 0.9862, 0.09853, 0.9862, 0.08469, 0.9493, 0.03192, 0.9493, 0.02013, 0.9861, 0.03383, 0.9861, 0.04642, 0.9495, 0.1702, 0.9495, 0.172, 0.9862, 0.1494, 0.9862, 0.1509, 0.9495, 0.1353, 0.9495, 0.12, 0.9495, 0.12, 0.9495, 0.1353, 0.9493, 0.02193, 0.9493, 0.02013, 0.9493, 0.02013, 0.9493, 0.02193, 0.9494, 0.08805, 0.9494, 0.07216, 0.9494, 0.07216, 0.9494, 0.08805, 0.9494, 0.1203, 0.9495, 0.1602, 0.9495, 0.1602, 0.9494, 0.1203, 0.9494, 0.1041, 0.9494, 0.08805, 0.9494, 0.08805, 0.9494, 0.1041, 0.9495, 0.172, 0.9495, 0.1602, 0.9862, 0.1368, 0.9862, 0.1494, 0.9494, 0.1041, 0.9495, 0.12, 0.9862, 0.1122, 0.9862, 0.09853, 0.9493, 0.02193, 0.9493, 0.03051, 0.9861, 0.0375, 0.9861, 0.0323, 0.9495, 0.1602, 0.9494, 0.1203, 0.9862, 0.1094, 0.9862, 0.1368, 0.9495, 0.12, 0.9495, 0.1353, 0.9862, 0.125, 0.9862, 0.1122, 0.9493, 0.03051, 0.9494, 0.04269, 0.9861, 0.04666, 0.9861, 0.0375, 0.9495, 0.1353, 0.9495, 0.1495, 0.9862, 0.1366, 0.9862, 0.125, 0.9495, 0.1495, 0.9495, 0.1617, 0.9862, 0.1457, 0.9862, 0.1366, 0.9493, 0.02013, 0.9493, 0.03192, 0.9493, 0.03192, 0.9493, 0.02013, 0.9494, 0.07216, 0.9494, 0.05686, 0.9494, 0.05686, 0.9494, 0.07216, 0.9494, 0.05686, 0.9494, 0.04269, 0.9494, 0.04269, 0.9494, 0.05686, 0.9493, 0.03051, 0.9493, 0.02193, 0.9493, 0.02193, 0.9493, 0.03051, 0.9495, 0.1617, 0.9495, 0.1495, 0.9495, 0.1495, 0.9495, 0.1617, 0.9495, 0.1702, 0.9495, 0.1617, 0.9495, 0.1617, 0.9495, 0.1702, 0.9495, 0.1602, 0.9495, 0.172, 0.9495, 0.172, 0.9495, 0.1602, 0.9495, 0.12, 0.9494, 0.1041, 0.9494, 0.1041, 0.9495, 0.12, 0.9495, 0.172, 0.9495, 0.1702, 0.9495, 0.1617, 0.9495, 0.1495, 0.9495, 0.1353, 0.9495, 0.12, 0.9494, 0.1041, 0.9494, 0.08805, 0.9494, 0.07216, 0.9494, 0.05686, 0.9494, 0.04269, 0.9493, 0.03051, 0.9493, 0.02193, 0.9493, 0.02013, 0.9493, 0.03192, 0.9494, 0.07184, 0.9494, 0.1203, 0.9495, 0.1602])
me_fuselageshortmono_003.materials.append(mat_mk2fuselageshort)
me_fuselageshortmono_003.use_remesh_preserve_volume = False
me_fuselageshortmono_003.use_remesh_preserve_attributes = False
me_fuselageshortmono_003.use_mirror_vertex_groups = False
me_fuselageshortmono_003.update()
me_fuselageshortmono_002 = bpy.data.meshes.new('FuselageShortMono.002')
me_fuselageshortmono_002.from_pydata([(-0.8145, 0.4718, -0.1273), (-0.8145, 0.4718, 0.1273), (0.375, -1.192e-07, 0.66), (-0.505, 0.4718, -0.3623), (-0.1238, 0.4718, -0.3732), (0.19, -1.192e-07, 0.73), (0.775, 0.0, 0.4269), (0.0, -1.192e-07, 0.75), (0.375, 1.192e-07, -0.66), (0.19, 1.192e-07, -0.73), (0.0, 1.192e-07, -0.75), (-0.2443, 0.4718, -0.3705), (0.775, 0.0, -0.4269), (-0.505, 0.4718, 0.3623), (1.25, 2.503e-06, 0.15), (1.25, 2.503e-06, -0.15), (-0.1238, 0.4718, 0.3732), (-0.2443, 0.4718, 0.3705), (0.8145, 0.4718, -0.1273), (0.8145, 0.4718, 0.1273), (0.5049, 0.4718, -0.3623), (-5.979e-07, 0.4718, -0.3752), (0.1238, 0.4718, -0.3732), (0.2443, 0.4718, -0.3705), (-0.375, -1.192e-07, 0.66), (-5.979e-07, 0.4718, 0.3752), (-0.19, -1.192e-07, 0.73), (-0.775, 0.0, 0.4269), (-0.375, 1.192e-07, -0.66), (-0.19, 1.192e-07, -0.73), (-0.775, 0.0, -0.4269), (-1.25, 2.503e-06, 0.15), (-1.25, 2.503e-06, -0.15), (0.505, 0.4718, 0.3623), (0.1238, 0.4718, 0.3732), (0.2443, 0.4718, 0.3705), (-0.7982, 0.7218, -0.1273), (-0.7982, 0.7218, 0.1273), (-0.2716, 0.7218, -0.3623), (-0.06658, 0.7218, -0.3732), (-0.1314, 0.7218, -0.3705), (-0.2716, 0.7218, 0.3623), (-0.06658, 0.7218, 0.3732), (-0.1314, 0.7218, 0.3705), (0.7982, 0.7218, -0.1273), (0.7982, 0.7218, 0.1273), (0.2716, 0.7218, -0.3623), (-1.129e-06, 0.7218, -0.3752), (0.06658, 0.7218, -0.3732), (0.1314, 0.7218, -0.3705), (-1.129e-06, 0.7218, 0.3752), (0.2716, 0.7218, 0.3623), (0.06658, 0.7218, 0.3732), (0.1314, 0.7218, 0.3705)], [], [(12, 15, 18, 20), (10, 9, 22, 21), (28, 29, 4, 11), (29, 10, 21, 4), (32, 30, 3, 0), (31, 32, 0, 1), (5, 7, 25, 34), (26, 24, 17, 16), (15, 14, 19, 18), (14, 6, 33, 19), (2, 5, 34, 35), (7, 26, 16, 25), (27, 31, 1, 13), (8, 12, 20, 23), (24, 27, 13, 17), (9, 8, 23, 22), (20, 18, 44, 46), (6, 2, 35, 33), (30, 28, 11, 3), (40, 39, 47, 48, 49, 46, 44, 45, 51, 53, 52, 50, 42, 43, 41, 37, 36, 38), (1, 0, 36, 37), (21, 22, 48, 47), (13, 1, 37, 41), (0, 3, 38, 36), (17, 13, 41, 43), (19, 33, 51, 45), (25, 16, 42, 50), (4, 21, 47, 39), (16, 17, 43, 42), (34, 25, 50, 52), (23, 20, 46, 49), (35, 34, 52, 53), (3, 11, 40, 38), (18, 19, 45, 44), (11, 4, 39, 40), (22, 23, 49, 48), (33, 35, 53, 51)])
me_fuselageshortmono_002.polygons.foreach_set('use_smooth', [True] * 37)
_k = set([(0, 1), (0, 3), (1, 13), (2, 5), (2, 6), (3, 11), (4, 11), (4, 21), (5, 7), (6, 14), (7, 26), (8, 9), (8, 12), (9, 10), (10, 29), (12, 15), (13, 17), (14, 15), (16, 17), (16, 25), (18, 19), (18, 20), (19, 33), (20, 23), (21, 22), (22, 23), (24, 26), (24, 27), (25, 34), (27, 31), (28, 29), (28, 30), (30, 32), (31, 32), (33, 35), (34, 35), (36, 37), (36, 38), (37, 41), (38, 40), (39, 40), (39, 47), (41, 43), (42, 43), (42, 50), (44, 45), (44, 46), (45, 51), (46, 49), (47, 48), (48, 49), (50, 52), (51, 53), (52, 53)])
me_fuselageshortmono_002.attributes.new('sharp_edge', 'BOOLEAN', 'EDGE').data.foreach_set('value', [ (min(e.vertices), max(e.vertices)) in _k for e in me_fuselageshortmono_002.edges])
_uv = me_fuselageshortmono_002.uv_layers.new(name='FuselageShortMono.UV')
_uv.uv.foreach_set('vector', [0.4333, 0.5375, 0.2879, 0.5375, 0.2879, 0.5375, 0.4333, 0.5375, 0.6705, 0.5375, 0.6124, 0.5375, 0.6124, 0.5375, 0.6705, 0.5375, 0.5556, 0.5375, 0.6123, 0.5375, 0.6123, 0.5375, 0.5556, 0.5375, 0.6123, 0.5375, 0.6705, 0.5375, 0.6705, 0.5375, 0.6123, 0.5375, 0.2878, 0.5375, 0.4332, 0.5375, 0.4332, 0.5375, 0.2878, 0.5375, 0.1052, 0.003012, 0.1561, 0.003012, 0.1561, 0.003012, 0.1052, 0.003012, 0.6124, 0.5375, 0.6705, 0.5375, 0.6705, 0.5375, 0.6124, 0.5375, 0.6123, 0.5375, 0.5556, 0.5375, 0.5556, 0.5375, 0.6123, 0.5375, 0.1561, 0.002605, 0.1052, 0.002605, 0.1052, 0.002605, 0.1561, 0.002605, 0.2879, 0.5375, 0.4333, 0.5375, 0.4333, 0.5375, 0.2879, 0.5375, 0.5557, 0.5375, 0.6124, 0.5375, 0.6124, 0.5375, 0.5557, 0.5375, 0.6705, 0.5375, 0.6123, 0.5375, 0.6123, 0.5375, 0.6705, 0.5375, 0.4332, 0.5375, 0.2878, 0.5375, 0.2878, 0.5375, 0.4332, 0.5375, 0.5557, 0.5375, 0.4333, 0.5375, 0.4333, 0.5375, 0.5557, 0.5375, 0.5556, 0.5375, 0.4332, 0.5375, 0.4332, 0.5375, 0.5556, 0.5375, 0.6124, 0.5375, 0.5557, 0.5375, 0.5557, 0.5375, 0.6124, 0.5375, 0.4333, 0.5375, 0.2879, 0.5375, 0.2879, 0.5375, 0.4333, 0.5375, 0.4333, 0.5375, 0.5557, 0.5375, 0.5557, 0.5375, 0.4333, 0.5375, 0.4332, 0.5375, 0.5556, 0.5375, 0.5556, 0.5375, 0.4332, 0.5375, 0.5556, 0.5375, 0.6123, 0.5375, 0.6705, 0.5375, 0.6124, 0.5375, 0.5557, 0.5375, 0.4333, 0.5375, 0.2879, 0.5375, 0.1052, 0.002605, 0.4333, 0.5375, 0.5557, 0.5375, 0.6124, 0.5375, 0.6705, 0.5375, 0.6123, 0.5375, 0.5556, 0.5375, 0.4332, 0.5375, 0.2878, 0.5375, 0.1561, 0.003012, 0.4332, 0.5375, 0.1052, 0.003012, 0.1561, 0.003012, 0.1561, 0.003012, 0.1052, 0.003012, 0.6705, 0.5375, 0.6124, 0.5375, 0.6124, 0.5375, 0.6705, 0.5375, 0.4332, 0.5375, 0.2878, 0.5375, 0.2878, 0.5375, 0.4332, 0.5375, 0.2878, 0.5375, 0.4332, 0.5375, 0.4332, 0.5375, 0.2878, 0.5375, 0.5556, 0.5375, 0.4332, 0.5375, 0.4332, 0.5375, 0.5556, 0.5375, 0.2879, 0.5375, 0.4333, 0.5375, 0.4333, 0.5375, 0.2879, 0.5375, 0.6705, 0.5375, 0.6123, 0.5375, 0.6123, 0.5375, 0.6705, 0.5375, 0.6123, 0.5375, 0.6705, 0.5375, 0.6705, 0.5375, 0.6123, 0.5375, 0.6123, 0.5375, 0.5556, 0.5375, 0.5556, 0.5375, 0.6123, 0.5375, 0.6124, 0.5375, 0.6705, 0.5375, 0.6705, 0.5375, 0.6124, 0.5375, 0.5557, 0.5375, 0.4333, 0.5375, 0.4333, 0.5375, 0.5557, 0.5375, 0.5557, 0.5375, 0.6124, 0.5375, 0.6124, 0.5375, 0.5557, 0.5375, 0.4332, 0.5375, 0.5556, 0.5375, 0.5556, 0.5375, 0.4332, 0.5375, 0.1561, 0.002605, 0.1052, 0.002605, 0.1052, 0.002605, 0.1561, 0.002605, 0.5556, 0.5375, 0.6123, 0.5375, 0.6123, 0.5375, 0.5556, 0.5375, 0.6124, 0.5375, 0.5557, 0.5375, 0.5557, 0.5375, 0.6124, 0.5375, 0.4333, 0.5375, 0.5557, 0.5375, 0.5557, 0.5375, 0.4333, 0.5375])
me_fuselageshortmono_002.materials.append(mat_mk2fuselageshort)
me_fuselageshortmono_002.use_remesh_preserve_volume = False
me_fuselageshortmono_002.use_remesh_preserve_attributes = False
me_fuselageshortmono_002.use_mirror_vertex_groups = False
me_fuselageshortmono_002.update()
me_fuselageshortmono_001 = bpy.data.meshes.new('FuselageShortMono.001')
me_fuselageshortmono_001.from_pydata([(0.6949, 0.7258, -0.3906), (0.8285, 0.7258, -0.3671), (0.946, 0.7258, -0.2992), (1.033, 0.7258, -0.1953), (1.08, 0.7258, -0.06783), (1.08, 0.7258, 0.06783), (1.033, 0.7258, 0.1953), (0.946, 0.7258, 0.2992), (0.8285, 0.7258, 0.3671), (0.6949, 0.7258, 0.3906), (0.5613, 0.7258, 0.3671), (0.4438, 0.7258, 0.2992), (0.3566, 0.7258, 0.1953), (0.3277, 0.7257, 0.06281), (0.3277, 0.7257, -0.06281), (0.3566, 0.7258, -0.1953), (0.4438, 0.7258, -0.2992), (0.5613, 0.7258, -0.3671), (0.3566, 0.04428, -0.1953), (0.3277, 0.04419, -0.06281), (0.3277, 0.04419, 0.06281), (0.3566, 0.04428, 0.1953), (0.4438, 0.04428, 0.2992), (0.5613, 0.04428, 0.3671), (0.6949, 0.04428, 0.3906), (0.8285, 0.04428, 0.3671), (0.946, 0.04428, 0.2992), (1.033, 0.04428, 0.1953), (1.08, 0.04428, 0.06783), (1.08, 0.04428, -0.06783), (1.033, 0.04428, -0.1953), (0.946, 0.04428, -0.2992), (0.8285, 0.04428, -0.3671), (0.6949, 0.04428, -0.3906), (0.494, 0.8273, -0.2394), (0.4243, 0.8273, -0.1562), (0.3871, 0.8273, -0.05426), (0.3871, 0.8273, 0.05427), (0.4243, 0.8273, 0.1563), (0.494, 0.8273, 0.2394), (0.588, 0.8273, 0.2937), (0.6949, 0.8273, 0.3125), (0.8018, 0.8273, 0.2937), (0.8958, 0.8273, 0.2394), (0.9655, 0.8273, 0.1563), (0.588, 0.8273, -0.2937), (1.003, 0.8273, 0.05427), (1.003, 0.8273, -0.05426), (0.9655, 0.8273, -0.1562), (0.8958, 0.8273, -0.2394), (0.8018, 0.8273, -0.2937), (0.6949, 0.8273, -0.3125), (0.4438, 0.04428, -0.2992), (0.5613, 0.04428, -0.3671)], [], [(10, 11, 22, 23), (17, 0, 33, 53), (9, 10, 23, 24), (2, 3, 30, 31), (13, 14, 19, 20), (4, 5, 28, 29), (8, 9, 24, 25), (15, 16, 52, 18), (3, 4, 29, 30), (11, 12, 21, 22), (10, 9, 41, 40), (4, 3, 48, 47), (3, 2, 49, 48), (16, 15, 35, 34), (40, 41, 42, 43, 44, 46, 47, 48, 49, 50, 51, 45, 34, 35, 36, 37, 38, 39), (11, 10, 40, 39), (5, 4, 47, 46), (15, 14, 36, 35), (0, 17, 45, 51), (6, 5, 46, 44), (17, 16, 34, 45), (12, 11, 39, 38), (13, 12, 38, 37), (7, 6, 44, 43), (1, 0, 51, 50), (14, 13, 37, 36), (8, 7, 43, 42), (2, 1, 50, 49), (9, 8, 42, 41), (1, 2, 31, 32), (0, 1, 32, 33), (7, 8, 25, 26), (16, 17, 53, 52), (6, 7, 26, 27), (5, 6, 27, 28), (14, 15, 18, 19), (12, 13, 20, 21), (33, 32, 31, 30, 29, 28, 27, 26, 25, 24, 23, 22, 21, 20, 19, 18, 52, 53)])
me_fuselageshortmono_001.polygons.foreach_set('use_smooth', [1, 1, 1, 1, 1, 1, 1, 1, 1, 1, 1, 1, 1, 1, 0, 1, 1, 1, 1, 1, 1, 1, 1, 1, 1, 1, 1, 1, 1, 1, 1, 1, 1, 1, 1, 1, 1, 1])
_uv = me_fuselageshortmono_001.uv_layers.new(name='FuselageShortMono.UV')
_uv.uv.foreach_set('vector', [0.9493, 0.02194, 0.9493, 0.02013, 0.9493, 0.02013, 0.9493, 0.02194, 0.9495, 0.1702, 0.9495, 0.1617, 0.9495, 0.1617, 0.9495, 0.1702, 0.9493, 0.03052, 0.9493, 0.02194, 0.9493, 0.02194, 0.9493, 0.03052, 0.9495, 0.1353, 0.9495, 0.12, 0.9495, 0.12, 0.9495, 0.1353, 0.9494, 0.07184, 0.9494, 0.1203, 0.9494, 0.1203, 0.9494, 0.07184, 0.9494, 0.1041, 0.9494, 0.08805, 0.9494, 0.08805, 0.9494, 0.1041, 0.9494, 0.04269, 0.9493, 0.03052, 0.9493, 0.03052, 0.9494, 0.04269, 0.9495, 0.1602, 0.9495, 0.172, 0.9495, 0.172, 0.9495, 0.1602, 0.9495, 0.12, 0.9494, 0.1041, 0.9494, 0.1041, 0.9495, 0.12, 0.9493, 0.02013, 0.9493, 0.03193, 0.9493, 0.03193, 0.9493, 0.02013, 0.9493, 0.02194, 0.9493, 0.03052, 0.9861, 0.0375, 0.9861, 0.03231, 0.9494, 0.1041, 0.9495, 0.12, 0.9862, 0.1122, 0.9862, 0.09853, 0.9495, 0.12, 0.9495, 0.1353, 0.9862, 0.125, 0.9862, 0.1122, 0.9495, 0.172, 0.9495, 0.1602, 0.9862, 0.1368, 0.9862, 0.1494, 0.4503, 0.2578, 0.4758, 0.2533, 0.5013, 0.2578, 0.5237, 0.2707, 0.5403, 0.2906, 0.5491, 0.3149, 0.5491, 0.3407, 0.5403, 0.365, 0.5237, 0.3849, 0.5013, 0.3978, 0.4758, 0.4023, 0.4503, 0.3978, 0.4279, 0.3849, 0.4113, 0.365, 0.4024, 0.3407, 0.4024, 0.3149, 0.4113, 0.2906, 0.4279, 0.2707, 0.9493, 0.02013, 0.9493, 0.02194, 0.9861, 0.03231, 0.9861, 0.03384, 0.9494, 0.08805, 0.9494, 0.1041, 0.9862, 0.09853, 0.9862, 0.08469, 0.9495, 0.1602, 0.9494, 0.1203, 0.9862, 0.1094, 0.9862, 0.1368, 0.9495, 0.1617, 0.9495, 0.1702, 0.9862, 0.1509, 0.9862, 0.1457, 0.9494, 0.07217, 0.9494, 0.08805, 0.9862, 0.08469, 0.9861, 0.07107, 0.9495, 0.1702, 0.9495, 0.172, 0.9862, 0.1494, 0.9862, 0.1509, 0.9493, 0.03193, 0.9493, 0.02013, 0.9861, 0.03384, 0.9861, 0.04643, 0.9494, 0.07184, 0.9493, 0.03193, 0.9861, 0.04643, 0.9861, 0.07378, 0.9494, 0.05686, 0.9494, 0.07217, 0.9861, 0.07107, 0.9861, 0.05817, 0.9495, 0.1495, 0.9495, 0.1617, 0.9862, 0.1457, 0.9862, 0.1366, 0.9494, 0.1203, 0.9494, 0.07184, 0.9861, 0.07378, 0.9862, 0.1094, 0.9494, 0.04269, 0.9494, 0.05686, 0.9861, 0.05817, 0.9861, 0.04666, 0.9495, 0.1353, 0.9495, 0.1495, 0.9862, 0.1366, 0.9862, 0.125, 0.9493, 0.03052, 0.9494, 0.04269, 0.9861, 0.04666, 0.9861, 0.0375, 0.9495, 0.1495, 0.9495, 0.1353, 0.9495, 0.1353, 0.9495, 0.1495, 0.9495, 0.1617, 0.9495, 0.1495, 0.9495, 0.1495, 0.9495, 0.1617, 0.9494, 0.05686, 0.9494, 0.04269, 0.9494, 0.04269, 0.9494, 0.05686, 0.9495, 0.172, 0.9495, 0.1702, 0.9495, 0.1702, 0.9495, 0.172, 0.9494, 0.07217, 0.9494, 0.05686, 0.9494, 0.05686, 0.9494, 0.07217, 0.9494, 0.08805, 0.9494, 0.07217, 0.9494, 0.07217, 0.9494, 0.08805, 0.9494, 0.1203, 0.9495, 0.1602, 0.9495, 0.1602, 0.9494, 0.1203, 0.9493, 0.03193, 0.9494, 0.07184, 0.9494, 0.07184, 0.9493, 0.03193, 0.9495, 0.1617, 0.9495, 0.1495, 0.9495, 0.1353, 0.9495, 0.12, 0.9494, 0.1041, 0.9494, 0.08805, 0.9494, 0.07217, 0.9494, 0.05686, 0.9494, 0.04269, 0.9493, 0.03052, 0.9493, 0.02194, 0.9493, 0.02013, 0.9493, 0.03193, 0.9494, 0.07184, 0.9494, 0.1203, 0.9495, 0.1602, 0.9495, 0.172, 0.9495, 0.1702])
me_fuselageshortmono_001.materials.append(mat_mk2fuselageshort)
me_fuselageshortmono_001.use_remesh_preserve_volume = False
me_fuselageshortmono_001.use_remesh_preserve_attributes = False
me_fuselageshortmono_001.use_mirror_vertex_groups = False
me_fuselageshortmono_001.update()

# ---- objects
ob_fuselageshortmono_000 = bpy.data.objects.new('FuselageShortMono.000', me_fuselageshortmono_000)
ob_fuselageshortmono_003 = bpy.data.objects.new('FuselageShortMono.003', me_fuselageshortmono_004)
ob_fuselageshortmono_004 = bpy.data.objects.new('FuselageShortMono.004', me_fuselageshortmono_003)
ob_fuselageshortmono_002 = bpy.data.objects.new('FuselageShortMono.002', me_fuselageshortmono_002)
ob_fuselageshortmono_001 = bpy.data.objects.new('FuselageShortMono.001', me_fuselageshortmono_001)

# ---- transforms, parenting, visibility, modifiers, constraints
ob_fuselageshortmono_000.location = (0.0, 0.0, 0.0)
ob_fuselageshortmono_000.rotation_mode = 'QUATERNION'
ob_fuselageshortmono_000.rotation_quaternion = (-3.091e-08, -3.091e-08, 0.7071, -0.7071)
ob_fuselageshortmono_000.scale = (-1.0, 1.0, 1.0)
ob_fuselageshortmono_000.lineart.crease_threshold = 0.0
ob_fuselageshortmono_003.location = (0.0, 0.0, 0.0)
ob_fuselageshortmono_003.rotation_mode = 'QUATERNION'
ob_fuselageshortmono_003.rotation_quaternion = (-3.091e-08, -3.091e-08, 0.7071, -0.7071)
ob_fuselageshortmono_003.scale = (-1.0, 1.0, 1.0)
ob_fuselageshortmono_003.lineart.crease_threshold = 0.0
ob_fuselageshortmono_004.location = (0.0, 0.0, 0.0)
ob_fuselageshortmono_004.rotation_mode = 'QUATERNION'
ob_fuselageshortmono_004.rotation_quaternion = (-3.091e-08, -3.091e-08, 0.7071, -0.7071)
ob_fuselageshortmono_004.scale = (-1.0, 1.0, 1.0)
ob_fuselageshortmono_004.lineart.crease_threshold = 0.0
ob_fuselageshortmono_002.location = (0.0, 0.0, 0.0)
ob_fuselageshortmono_002.rotation_mode = 'QUATERNION'
ob_fuselageshortmono_002.rotation_quaternion = (-3.091e-08, -3.091e-08, 0.7071, -0.7071)
ob_fuselageshortmono_002.scale = (-1.0, 1.0, 1.0)
ob_fuselageshortmono_002.lineart.crease_threshold = 0.0
ob_fuselageshortmono_001.location = (0.0, 0.0, 0.0)
ob_fuselageshortmono_001.rotation_mode = 'QUATERNION'
ob_fuselageshortmono_001.rotation_quaternion = (-3.091e-08, -3.091e-08, 0.7071, -0.7071)
ob_fuselageshortmono_001.scale = (-1.0, 1.0, 1.0)
ob_fuselageshortmono_001.lineart.crease_threshold = 0.0

# ---- collection membership
col_collection_1.objects.link(ob_fuselageshortmono_000)
col_collection_1.objects.link(ob_fuselageshortmono_003)
col_collection_2.objects.link(ob_fuselageshortmono_004)
col_collection_2.objects.link(ob_fuselageshortmono_002)
col_collection_2.objects.link(ob_fuselageshortmono_001)

# ---- scene / render settings (as saved in the file)
scene.frame_start = 1; scene.frame_end = 250; scene.frame_set(1)
scene.render.engine = 'BLENDER_EEVEE_NEXT'
scene.render.resolution_percentage = 50
scene.render.dither_intensity = 0.0
scene.cycles.use_denoising = False
scene.cycles.samples = 10
scene.cycles.sampling_pattern = 'TABULATED_SOBOL'
scene.cycles.light_sampling_threshold = 0.0
scene.cycles.use_adaptive_sampling = False
scene.cycles.use_light_tree = False
scene.cycles.blur_glossy = 0.0
scene.cycles.pixel_filter_type = 'GAUSSIAN'
scene.cycles.sample_clamp_indirect = 0.0
scene.view_settings.view_transform = 'Standard'
bpy.context.view_layer.update()

# ---- added for rendering (the .blend has no active camera and no usable light): camera, sun
cam_auto = bpy.data.cameras.new('AutoCamera')
cam_auto.lens = 50.0
cam_auto.sensor_width = 36.0
cam_auto.clip_end = 1000.0
ob_auto_camera = bpy.data.objects.new('AutoCamera', cam_auto)
scene.collection.objects.link(ob_auto_camera)
ob_auto_camera.location = (3.09995, -3.68129, 2.44131)
ob_auto_camera.rotation_euler = (1.09748, -7.21219e-08, 0.694738)
scene.camera = ob_auto_camera
light_auto_sun = bpy.data.lights.new('AutoSun', 'SUN')
light_auto_sun.energy = 3.0
light_auto_sun.angle = 0.0523599
ob_auto_sun = bpy.data.objects.new('AutoSun', light_auto_sun)
scene.collection.objects.link(ob_auto_sun)
ob_auto_sun.rotation_euler = (0.872665, 0.174533, 0.523599)
bpy.context.view_layer.update()
